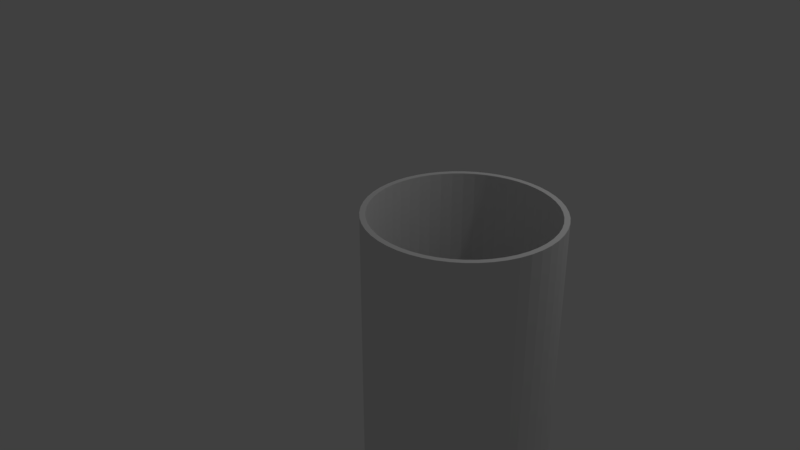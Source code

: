# Source: tube_1.blend  (saved by Blender 2.78.0; exported with 4.5.12 LTS)
import bpy
from mathutils import Matrix  # noqa: F401  (used for matrix-valued properties, if any)

bpy.ops.wm.read_factory_settings(use_empty=True)
scene = bpy.context.scene
scene.name = 'Scene'

# ---- collections
col_collection_1 = bpy.data.collections.new('Collection 1'); scene.collection.children.link(col_collection_1)

# ---- world
world_world = bpy.data.worlds.new('World'); scene.world = world_world
world_world.color = (0.05088, 0.05088, 0.05088)
world_world.use_sun_shadow = False
world_world.sun_shadow_jitter_overblur = 0.0
world_world.cycles.sampling_method = 'MANUAL'

# ---- cameras
cam_camera = bpy.data.cameras.new('Camera')
cam_camera.clip_end = 100.0
cam_camera.lens = 35.0
cam_camera.sensor_width = 32.0
cam_camera.sensor_height = 18.0
cam_camera.ortho_scale = 7.314
cam_camera.dof.focus_distance = 0.0
cam_camera.dof.aperture_fstop = 128.0

# ---- lights
light_lamp = bpy.data.lights.new('Lamp', 'POINT')
light_lamp.transmission_factor = 0.0
light_lamp.cutoff_distance = 30.0
light_lamp.energy = 100.0
light_lamp.shadow_buffer_clip_start = 1.001
light_lamp.shadow_soft_size = 0.1
light_lamp.shadow_maximum_resolution = 0.006
light_lamp.use_absolute_resolution = True

# ---- meshes
me_cylinder = bpy.data.meshes.new('Cylinder')
me_cylinder.from_pydata([(0.0, 1.0, -6.94), (0.0, 1.0, 6.94), (0.1253, 0.9921, -6.94), (0.1253, 0.9921, 6.94), (0.2487, 0.9686, -6.94), (0.2487, 0.9686, 6.94), (0.3681, 0.9298, -6.94), (0.3681, 0.9298, 6.94), (0.4818, 0.8763, -6.94), (0.4818, 0.8763, 6.94), (0.5878, 0.809, -6.94), (0.5878, 0.809, 6.94), (0.6845, 0.729, -6.94), (0.6845, 0.729, 6.94), (0.7705, 0.6374, -6.94), (0.7705, 0.6374, 6.94), (0.8443, 0.5358, -6.94), (0.8443, 0.5358, 6.94), (0.9048, 0.4258, -6.94), (0.9048, 0.4258, 6.94), (0.9511, 0.309, -6.94), (0.9511, 0.309, 6.94), (0.9823, 0.1874, -6.94), (0.9823, 0.1874, 6.94), (0.998, 0.06279, -6.94), (0.998, 0.06279, 6.94), (0.998, -0.06279, -6.94), (0.998, -0.06279, 6.94), (0.9823, -0.1874, -6.94), (0.9823, -0.1874, 6.94), (0.9511, -0.309, -6.94), (0.9511, -0.309, 6.94), (0.9048, -0.4258, -6.94), (0.9048, -0.4258, 6.94), (0.8443, -0.5358, -6.94), (0.8443, -0.5358, 6.94), (0.7705, -0.6374, -6.94), (0.7705, -0.6374, 6.94), (0.6845, -0.729, -6.94), (0.6845, -0.729, 6.94), (0.5878, -0.809, -6.94), (0.5878, -0.809, 6.94), (0.4818, -0.8763, -6.94), (0.4818, -0.8763, 6.94), (0.3681, -0.9298, -6.94), (0.3681, -0.9298, 6.94), (0.2487, -0.9686, -6.94), (0.2487, -0.9686, 6.94), (0.1253, -0.9921, -6.94), (0.1253, -0.9921, 6.94), (-8.027e-07, -1.0, -6.94), (-8.027e-07, -1.0, 6.94), (-0.1253, -0.9921, -6.94), (-0.1253, -0.9921, 6.94), (-0.2487, -0.9686, -6.94), (-0.2487, -0.9686, 6.94), (-0.3681, -0.9298, -6.94), (-0.3681, -0.9298, 6.94), (-0.4818, -0.8763, -6.94), (-0.4818, -0.8763, 6.94), (-0.5878, -0.809, -6.94), (-0.5878, -0.809, 6.94), (-0.6845, -0.729, -6.94), (-0.6845, -0.729, 6.94), (-0.7705, -0.6374, -6.94), (-0.7705, -0.6374, 6.94), (-0.8443, -0.5358, -6.94), (-0.8443, -0.5358, 6.94), (-0.9048, -0.4258, -6.94), (-0.9048, -0.4258, 6.94), (-0.9511, -0.309, -6.94), (-0.9511, -0.309, 6.94), (-0.9823, -0.1874, -6.94), (-0.9823, -0.1874, 6.94), (-0.998, -0.06279, -6.94), (-0.998, -0.06279, 6.94), (-0.998, 0.06279, -6.94), (-0.998, 0.06279, 6.94), (-0.9823, 0.1874, -6.94), (-0.9823, 0.1874, 6.94), (-0.9511, 0.309, -6.94), (-0.9511, 0.309, 6.94), (-0.9048, 0.4258, -6.94), (-0.9048, 0.4258, 6.94), (-0.8443, 0.5358, -6.94), (-0.8443, 0.5358, 6.94), (-0.7705, 0.6374, -6.94), (-0.7705, 0.6374, 6.94), (-0.6845, 0.729, -6.94), (-0.6845, 0.729, 6.94), (-0.5878, 0.809, -6.94), (-0.5878, 0.809, 6.94), (-0.4818, 0.8763, -6.94), (-0.4818, 0.8763, 6.94), (-0.3681, 0.9298, -6.94), (-0.3681, 0.9298, 6.94), (-0.2487, 0.9686, -6.94), (-0.2487, 0.9686, 6.94), (-0.1253, 0.9921, -6.94), (-0.1253, 0.9921, 6.94)], [], [(0, 1, 3, 2), (2, 3, 5, 4), (4, 5, 7, 6), (6, 7, 9, 8), (8, 9, 11, 10), (10, 11, 13, 12), (12, 13, 15, 14), (14, 15, 17, 16), (16, 17, 19, 18), (18, 19, 21, 20), (20, 21, 23, 22), (22, 23, 25, 24), (24, 25, 27, 26), (26, 27, 29, 28), (28, 29, 31, 30), (30, 31, 33, 32), (32, 33, 35, 34), (34, 35, 37, 36), (36, 37, 39, 38), (38, 39, 41, 40), (40, 41, 43, 42), (42, 43, 45, 44), (44, 45, 47, 46), (46, 47, 49, 48), (48, 49, 51, 50), (50, 51, 53, 52), (52, 53, 55, 54), (54, 55, 57, 56), (56, 57, 59, 58), (58, 59, 61, 60), (60, 61, 63, 62), (62, 63, 65, 64), (64, 65, 67, 66), (66, 67, 69, 68), (68, 69, 71, 70), (70, 71, 73, 72), (72, 73, 75, 74), (74, 75, 77, 76), (76, 77, 79, 78), (78, 79, 81, 80), (80, 81, 83, 82), (82, 83, 85, 84), (84, 85, 87, 86), (86, 87, 89, 88), (88, 89, 91, 90), (90, 91, 93, 92), (92, 93, 95, 94), (94, 95, 97, 96), (96, 97, 99, 98), (98, 99, 1, 0)])
me_cylinder.use_remesh_preserve_volume = False
me_cylinder.use_remesh_preserve_attributes = False
me_cylinder.use_mirror_vertex_groups = False
me_cylinder.update()

# ---- objects
ob_cylinder = bpy.data.objects.new('Cylinder', me_cylinder)
ob_lamp = bpy.data.objects.new('Lamp', light_lamp)
ob_camera = bpy.data.objects.new('Camera', cam_camera)

# ---- transforms, parenting, visibility, modifiers, constraints
ob_cylinder.location = (2.431, -0.9074, -5.201)
ob_cylinder.lineart.crease_threshold = 0.0
_m = ob_cylinder.modifiers.new('Solidify', 'SOLIDIFY')
_m.thickness = 0.057
_m.nonmanifold_thickness_mode = 'FIXED'
_m.nonmanifold_merge_threshold = 0.0003
ob_lamp.location = (4.076, 1.005, 5.904)
ob_lamp.rotation_euler = (0.6503, 0.05522, 1.866)
ob_lamp.lock_rotations_4d = False
ob_lamp.empty_display_type = 'ARROWS'
ob_lamp.color = (0.0, 0.0, 0.0, 0.0)
ob_lamp.lineart.crease_threshold = 0.0
ob_camera.location = (7.481, -6.508, 5.344)
ob_camera.rotation_euler = (1.109, 0.0, 0.8149)
ob_camera.lock_rotations_4d = False
ob_camera.empty_display_type = 'ARROWS'
ob_camera.color = (0.0, 0.0, 0.0, 0.0)
ob_camera.display_type = 'WIRE'
ob_camera.lineart.crease_threshold = 0.0

# ---- collection membership
col_collection_1.objects.link(ob_cylinder)
col_collection_1.objects.link(ob_lamp)
col_collection_1.objects.link(ob_camera)

# ---- scene / render settings (as saved in the file)
scene.camera = ob_camera
scene.frame_start = 1; scene.frame_end = 250; scene.frame_set(1)
scene.render.engine = 'BLENDER_EEVEE_NEXT'
scene.render.resolution_percentage = 50
scene.render.dither_intensity = 0.0
scene.cycles.use_denoising = False
scene.cycles.samples = 128
scene.cycles.sampling_pattern = 'TABULATED_SOBOL'
scene.cycles.light_sampling_threshold = 0.0
scene.cycles.use_adaptive_sampling = False
scene.cycles.use_light_tree = False
scene.cycles.blur_glossy = 0.0
scene.cycles.sample_clamp_indirect = 0.0
scene.view_settings.view_transform = 'Standard'
bpy.context.view_layer.update()
